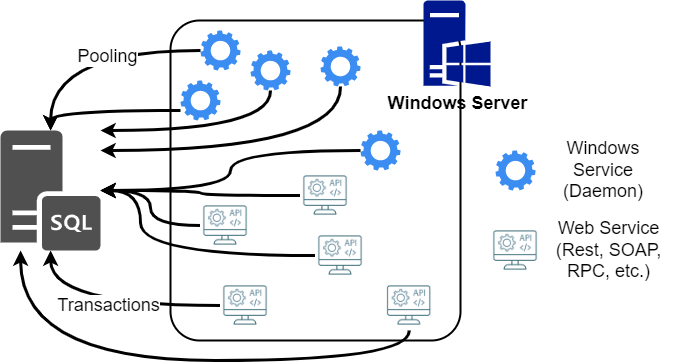

The diagram above was exported from draw.io. Its source (the exported page's mxGraphModel, read from the mxfile embedded in the PNG):
<mxGraphModel dx="2195" dy="-294" grid="1" gridSize="10" guides="1" tooltips="1" connect="1" arrows="1" fold="1" page="1" pageScale="1" pageWidth="850" pageHeight="1100" math="0" shadow="0">
  <root>
    <mxCell id="k9eWuBNqLdiN12-TT5K9-0" />
    <mxCell id="k9eWuBNqLdiN12-TT5K9-1" parent="k9eWuBNqLdiN12-TT5K9-0" />
    <mxCell id="Xgaw6-RlP5Ehj5Pp50mr-0" value="" style="rounded=1;arcSize=10;dashed=0;fillColor=none;gradientColor=none;strokeWidth=2;fontSize=18;" vertex="1" parent="k9eWuBNqLdiN12-TT5K9-1">
      <mxGeometry x="-60" y="1140" width="290" height="320" as="geometry" />
    </mxCell>
    <mxCell id="Xgaw6-RlP5Ehj5Pp50mr-1" value="Windows Server" style="sketch=0;aspect=fixed;pointerEvents=1;shadow=0;dashed=0;html=1;strokeColor=none;labelPosition=center;verticalLabelPosition=bottom;verticalAlign=top;align=center;fillColor=#00188D;shape=mxgraph.mscae.enterprise.windows_server;fontStyle=1;fontSize=18;" vertex="1" parent="k9eWuBNqLdiN12-TT5K9-1">
      <mxGeometry x="193" y="1120" width="67" height="85.9" as="geometry" />
    </mxCell>
    <mxCell id="Xgaw6-RlP5Ehj5Pp50mr-2" style="edgeStyle=orthogonalEdgeStyle;curved=1;rounded=0;orthogonalLoop=1;jettySize=auto;html=1;strokeWidth=3;fontSize=18;fillColor=#000000;" edge="1" parent="k9eWuBNqLdiN12-TT5K9-1" source="Xgaw6-RlP5Ehj5Pp50mr-4" target="Xgaw6-RlP5Ehj5Pp50mr-7">
      <mxGeometry relative="1" as="geometry" />
    </mxCell>
    <mxCell id="Xgaw6-RlP5Ehj5Pp50mr-3" value="Pooling" style="edgeLabel;html=1;align=center;verticalAlign=middle;resizable=0;points=[];fontSize=18;" vertex="1" connectable="0" parent="Xgaw6-RlP5Ehj5Pp50mr-2">
      <mxGeometry x="-0.1873" y="5" relative="1" as="geometry">
        <mxPoint as="offset" />
      </mxGeometry>
    </mxCell>
    <mxCell id="Xgaw6-RlP5Ehj5Pp50mr-4" value="" style="sketch=0;html=1;aspect=fixed;strokeColor=none;shadow=0;align=center;verticalAlign=top;fillColor=#3B8DF1;shape=mxgraph.gcp2.gear;strokeWidth=7;fontSize=18;spacingBottom=0;spacingTop=100;" vertex="1" parent="k9eWuBNqLdiN12-TT5K9-1">
      <mxGeometry x="-30" y="1150" width="40" height="40" as="geometry" />
    </mxCell>
    <mxCell id="Xgaw6-RlP5Ehj5Pp50mr-5" value="Transactions" style="edgeStyle=orthogonalEdgeStyle;curved=1;rounded=0;orthogonalLoop=1;jettySize=auto;html=1;strokeWidth=3;fontSize=18;fillColor=#000000;" edge="1" parent="k9eWuBNqLdiN12-TT5K9-1" source="Xgaw6-RlP5Ehj5Pp50mr-6" target="Xgaw6-RlP5Ehj5Pp50mr-7">
      <mxGeometry relative="1" as="geometry" />
    </mxCell>
    <mxCell id="Xgaw6-RlP5Ehj5Pp50mr-6" value="" style="shape=image;verticalLabelPosition=bottom;labelBackgroundColor=default;verticalAlign=top;aspect=fixed;imageAspect=0;image=data:image/png,(base64 omitted: 4400 chars);" vertex="1" parent="k9eWuBNqLdiN12-TT5K9-1">
      <mxGeometry x="-10" y="1400" width="50" height="50" as="geometry" />
    </mxCell>
    <mxCell id="Xgaw6-RlP5Ehj5Pp50mr-7" value="" style="sketch=0;pointerEvents=1;shadow=0;dashed=0;html=1;strokeColor=none;fillColor=#505050;labelPosition=center;verticalLabelPosition=bottom;verticalAlign=top;outlineConnect=0;align=center;shape=mxgraph.office.servers.sql_server;" vertex="1" parent="k9eWuBNqLdiN12-TT5K9-1">
      <mxGeometry x="-230" y="1250" width="100" height="120" as="geometry" />
    </mxCell>
    <mxCell id="Xgaw6-RlP5Ehj5Pp50mr-8" style="edgeStyle=orthogonalEdgeStyle;curved=1;rounded=0;orthogonalLoop=1;jettySize=auto;html=1;strokeWidth=3;fontSize=18;fontColor=#000000;fillColor=#000000;" edge="1" parent="k9eWuBNqLdiN12-TT5K9-1" source="Xgaw6-RlP5Ehj5Pp50mr-9" target="Xgaw6-RlP5Ehj5Pp50mr-7">
      <mxGeometry relative="1" as="geometry">
        <Array as="points">
          <mxPoint x="-180" y="1230" />
        </Array>
      </mxGeometry>
    </mxCell>
    <mxCell id="Xgaw6-RlP5Ehj5Pp50mr-9" value="" style="sketch=0;html=1;aspect=fixed;strokeColor=none;shadow=0;align=center;verticalAlign=top;fillColor=#3B8DF1;shape=mxgraph.gcp2.gear;strokeWidth=7;fontSize=18;spacingBottom=0;spacingTop=100;" vertex="1" parent="k9eWuBNqLdiN12-TT5K9-1">
      <mxGeometry x="-50" y="1200" width="40" height="40" as="geometry" />
    </mxCell>
    <mxCell id="Xgaw6-RlP5Ehj5Pp50mr-10" style="edgeStyle=orthogonalEdgeStyle;curved=1;rounded=0;orthogonalLoop=1;jettySize=auto;html=1;strokeWidth=3;fontSize=18;fontColor=#000000;fillColor=#000000;" edge="1" parent="k9eWuBNqLdiN12-TT5K9-1" source="Xgaw6-RlP5Ehj5Pp50mr-11" target="Xgaw6-RlP5Ehj5Pp50mr-7">
      <mxGeometry relative="1" as="geometry">
        <Array as="points">
          <mxPoint x="40" y="1250" />
        </Array>
      </mxGeometry>
    </mxCell>
    <mxCell id="Xgaw6-RlP5Ehj5Pp50mr-11" value="" style="sketch=0;html=1;aspect=fixed;strokeColor=none;shadow=0;align=center;verticalAlign=top;fillColor=#3B8DF1;shape=mxgraph.gcp2.gear;strokeWidth=7;fontSize=18;spacingBottom=0;spacingTop=100;" vertex="1" parent="k9eWuBNqLdiN12-TT5K9-1">
      <mxGeometry x="20" y="1170" width="40" height="40" as="geometry" />
    </mxCell>
    <mxCell id="Xgaw6-RlP5Ehj5Pp50mr-12" value="" style="sketch=0;html=1;aspect=fixed;strokeColor=none;shadow=0;align=center;verticalAlign=top;fillColor=#3B8DF1;shape=mxgraph.gcp2.gear;strokeWidth=7;fontSize=18;spacingBottom=0;spacingTop=100;" vertex="1" parent="k9eWuBNqLdiN12-TT5K9-1">
      <mxGeometry x="265" y="1270" width="40" height="40" as="geometry" />
    </mxCell>
    <mxCell id="Xgaw6-RlP5Ehj5Pp50mr-13" style="edgeStyle=orthogonalEdgeStyle;curved=1;rounded=0;orthogonalLoop=1;jettySize=auto;html=1;strokeWidth=3;fontSize=18;fontColor=#000000;fillColor=#000000;" edge="1" parent="k9eWuBNqLdiN12-TT5K9-1" source="Xgaw6-RlP5Ehj5Pp50mr-14" target="Xgaw6-RlP5Ehj5Pp50mr-7">
      <mxGeometry relative="1" as="geometry">
        <Array as="points">
          <mxPoint x="110" y="1270" />
        </Array>
      </mxGeometry>
    </mxCell>
    <mxCell id="Xgaw6-RlP5Ehj5Pp50mr-14" value="" style="sketch=0;html=1;aspect=fixed;strokeColor=none;shadow=0;align=center;verticalAlign=top;fillColor=#3B8DF1;shape=mxgraph.gcp2.gear;strokeWidth=7;fontSize=18;spacingBottom=0;spacingTop=100;" vertex="1" parent="k9eWuBNqLdiN12-TT5K9-1">
      <mxGeometry x="90" y="1165.9" width="40" height="40" as="geometry" />
    </mxCell>
    <mxCell id="Xgaw6-RlP5Ehj5Pp50mr-15" style="edgeStyle=orthogonalEdgeStyle;curved=1;rounded=0;orthogonalLoop=1;jettySize=auto;html=1;strokeWidth=3;fontSize=18;fontColor=#000000;fillColor=#000000;" edge="1" parent="k9eWuBNqLdiN12-TT5K9-1" source="Xgaw6-RlP5Ehj5Pp50mr-16" target="Xgaw6-RlP5Ehj5Pp50mr-7">
      <mxGeometry relative="1" as="geometry" />
    </mxCell>
    <mxCell id="Xgaw6-RlP5Ehj5Pp50mr-16" value="" style="sketch=0;html=1;aspect=fixed;strokeColor=none;shadow=0;align=center;verticalAlign=top;fillColor=#3B8DF1;shape=mxgraph.gcp2.gear;strokeWidth=7;fontSize=18;spacingBottom=0;spacingTop=100;" vertex="1" parent="k9eWuBNqLdiN12-TT5K9-1">
      <mxGeometry x="130" y="1250" width="40" height="40" as="geometry" />
    </mxCell>
    <mxCell id="Xgaw6-RlP5Ehj5Pp50mr-17" style="edgeStyle=orthogonalEdgeStyle;curved=1;rounded=0;orthogonalLoop=1;jettySize=auto;html=1;strokeWidth=3;fontSize=18;fontColor=#000000;fillColor=#000000;" edge="1" parent="k9eWuBNqLdiN12-TT5K9-1" source="Xgaw6-RlP5Ehj5Pp50mr-18" target="Xgaw6-RlP5Ehj5Pp50mr-7">
      <mxGeometry relative="1" as="geometry" />
    </mxCell>
    <mxCell id="Xgaw6-RlP5Ehj5Pp50mr-18" value="" style="shape=image;verticalLabelPosition=bottom;labelBackgroundColor=default;verticalAlign=top;aspect=fixed;imageAspect=0;image=data:image/png,(base64 omitted: 4400 chars);" vertex="1" parent="k9eWuBNqLdiN12-TT5K9-1">
      <mxGeometry x="-30" y="1320" width="50" height="50" as="geometry" />
    </mxCell>
    <mxCell id="Xgaw6-RlP5Ehj5Pp50mr-19" style="edgeStyle=orthogonalEdgeStyle;curved=1;rounded=0;orthogonalLoop=1;jettySize=auto;html=1;strokeWidth=3;fontSize=18;fontColor=#000000;fillColor=#000000;" edge="1" parent="k9eWuBNqLdiN12-TT5K9-1" source="Xgaw6-RlP5Ehj5Pp50mr-20" target="Xgaw6-RlP5Ehj5Pp50mr-7">
      <mxGeometry relative="1" as="geometry" />
    </mxCell>
    <mxCell id="Xgaw6-RlP5Ehj5Pp50mr-20" value="" style="shape=image;verticalLabelPosition=bottom;labelBackgroundColor=default;verticalAlign=top;aspect=fixed;imageAspect=0;image=data:image/png,(base64 omitted: 4400 chars);" vertex="1" parent="k9eWuBNqLdiN12-TT5K9-1">
      <mxGeometry x="70" y="1290" width="50" height="50" as="geometry" />
    </mxCell>
    <mxCell id="Xgaw6-RlP5Ehj5Pp50mr-21" style="edgeStyle=orthogonalEdgeStyle;curved=1;rounded=0;orthogonalLoop=1;jettySize=auto;html=1;strokeWidth=3;fontSize=18;fontColor=#000000;fillColor=#000000;" edge="1" parent="k9eWuBNqLdiN12-TT5K9-1" source="Xgaw6-RlP5Ehj5Pp50mr-22" target="Xgaw6-RlP5Ehj5Pp50mr-7">
      <mxGeometry relative="1" as="geometry">
        <Array as="points">
          <mxPoint x="-90" y="1375" />
          <mxPoint x="-90" y="1310" />
        </Array>
      </mxGeometry>
    </mxCell>
    <mxCell id="Xgaw6-RlP5Ehj5Pp50mr-22" value="" style="shape=image;verticalLabelPosition=bottom;labelBackgroundColor=default;verticalAlign=top;aspect=fixed;imageAspect=0;image=data:image/png,(base64 omitted: 4400 chars);" vertex="1" parent="k9eWuBNqLdiN12-TT5K9-1">
      <mxGeometry x="85" y="1350" width="50" height="50" as="geometry" />
    </mxCell>
    <mxCell id="Xgaw6-RlP5Ehj5Pp50mr-23" style="edgeStyle=orthogonalEdgeStyle;curved=1;rounded=0;orthogonalLoop=1;jettySize=auto;html=1;strokeWidth=3;fontSize=18;fontColor=#000000;fillColor=#000000;" edge="1" parent="k9eWuBNqLdiN12-TT5K9-1" source="Xgaw6-RlP5Ehj5Pp50mr-24" target="Xgaw6-RlP5Ehj5Pp50mr-7">
      <mxGeometry relative="1" as="geometry">
        <Array as="points">
          <mxPoint x="179" y="1480" />
          <mxPoint x="-210" y="1480" />
        </Array>
      </mxGeometry>
    </mxCell>
    <mxCell id="Xgaw6-RlP5Ehj5Pp50mr-24" value="" style="shape=image;verticalLabelPosition=bottom;labelBackgroundColor=default;verticalAlign=top;aspect=fixed;imageAspect=0;image=data:image/png,(base64 omitted: 4400 chars);" vertex="1" parent="k9eWuBNqLdiN12-TT5K9-1">
      <mxGeometry x="153.75" y="1400" width="50" height="50" as="geometry" />
    </mxCell>
    <mxCell id="Xgaw6-RlP5Ehj5Pp50mr-25" value="" style="shape=image;verticalLabelPosition=bottom;labelBackgroundColor=default;verticalAlign=top;aspect=fixed;imageAspect=0;image=data:image/png,(base64 omitted: 4400 chars);" vertex="1" parent="k9eWuBNqLdiN12-TT5K9-1">
      <mxGeometry x="260" y="1345" width="50" height="50" as="geometry" />
    </mxCell>
    <mxCell id="Xgaw6-RlP5Ehj5Pp50mr-26" value="Windows&lt;br&gt;Service&lt;br&gt;(Daemon)" style="text;html=1;strokeColor=none;fillColor=none;align=center;verticalAlign=middle;whiteSpace=wrap;rounded=0;fontSize=18;fontColor=#000000;" vertex="1" parent="k9eWuBNqLdiN12-TT5K9-1">
      <mxGeometry x="343" y="1275" width="60" height="30" as="geometry" />
    </mxCell>
    <mxCell id="Xgaw6-RlP5Ehj5Pp50mr-27" value="Web Service&lt;br&gt;(Rest, SOAP, RPC, etc.)" style="text;html=1;strokeColor=none;fillColor=none;align=center;verticalAlign=middle;whiteSpace=wrap;rounded=0;fontSize=18;fontColor=#000000;" vertex="1" parent="k9eWuBNqLdiN12-TT5K9-1">
      <mxGeometry x="306" y="1355" width="145" height="30" as="geometry" />
    </mxCell>
  </root>
</mxGraphModel>